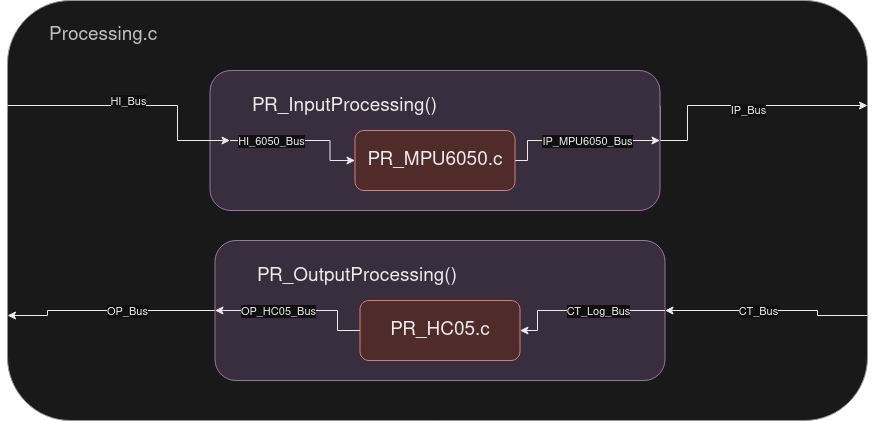

The diagram above was exported from draw.io. Its source (the exported page's mxGraphModel, read from the mxfile embedded in the PNG):
<mxGraphModel dx="1434" dy="793" grid="1" gridSize="10" guides="1" tooltips="1" connect="1" arrows="1" fold="1" page="1" pageScale="1" pageWidth="850" pageHeight="1100" math="0" shadow="0">
  <root>
    <mxCell id="0" />
    <mxCell id="1" parent="0" />
    <mxCell id="rKWjHWMnHtqtAqGkGN10-1" style="edgeStyle=orthogonalEdgeStyle;rounded=0;orthogonalLoop=1;jettySize=auto;html=1;exitX=0.5;exitY=1;exitDx=0;exitDy=0;" parent="1" edge="1">
      <mxGeometry relative="1" as="geometry">
        <mxPoint x="480" y="310" as="sourcePoint" />
        <mxPoint x="480" y="310" as="targetPoint" />
      </mxGeometry>
    </mxCell>
    <mxCell id="rKWjHWMnHtqtAqGkGN10-2" value="&lt;blockquote style=&quot;font-size: 18px;&quot;&gt;&lt;font style=&quot;font-size: 19px;&quot;&gt;Processing.c&lt;/font&gt;&lt;/blockquote&gt;" style="rounded=1;whiteSpace=wrap;html=1;fillColor=#f5f5f5;strokeColor=#666666;align=left;labelPosition=center;verticalLabelPosition=middle;verticalAlign=top;fontColor=#333333;" parent="1" vertex="1">
      <mxGeometry x="50" y="300" width="860" height="420" as="geometry" />
    </mxCell>
    <mxCell id="rKWjHWMnHtqtAqGkGN10-3" style="edgeStyle=orthogonalEdgeStyle;rounded=0;orthogonalLoop=1;jettySize=auto;html=1;exitX=1;exitY=0.25;exitDx=0;exitDy=0;entryX=1;entryY=0.25;entryDx=0;entryDy=0;" parent="1" source="rKWjHWMnHtqtAqGkGN10-5" target="rKWjHWMnHtqtAqGkGN10-2" edge="1">
      <mxGeometry relative="1" as="geometry">
        <Array as="points">
          <mxPoint x="703" y="440" />
          <mxPoint x="730" y="440" />
          <mxPoint x="730" y="405" />
        </Array>
      </mxGeometry>
    </mxCell>
    <mxCell id="rKWjHWMnHtqtAqGkGN10-4" value="IP_Bus" style="edgeLabel;html=1;align=center;verticalAlign=middle;resizable=0;points=[];" parent="rKWjHWMnHtqtAqGkGN10-3" vertex="1" connectable="0">
      <mxGeometry x="-0.5327" y="-2" relative="1" as="geometry">
        <mxPoint x="58" y="-28" as="offset" />
      </mxGeometry>
    </mxCell>
    <mxCell id="rKWjHWMnHtqtAqGkGN10-5" value="&lt;blockquote&gt;PR_InputProcessing()&lt;/blockquote&gt;" style="rounded=1;whiteSpace=wrap;html=1;fillColor=#e1d5e7;strokeColor=#9673a6;fontSize=19;align=left;verticalAlign=top;" parent="1" vertex="1">
      <mxGeometry x="252.5" y="370" width="450" height="140" as="geometry" />
    </mxCell>
    <mxCell id="rKWjHWMnHtqtAqGkGN10-6" style="edgeStyle=orthogonalEdgeStyle;rounded=0;orthogonalLoop=1;jettySize=auto;html=1;exitX=1;exitY=0.5;exitDx=0;exitDy=0;entryX=1;entryY=0.5;entryDx=0;entryDy=0;" parent="1" source="rKWjHWMnHtqtAqGkGN10-8" target="rKWjHWMnHtqtAqGkGN10-5" edge="1">
      <mxGeometry relative="1" as="geometry">
        <Array as="points">
          <mxPoint x="570" y="460" />
          <mxPoint x="570" y="440" />
        </Array>
      </mxGeometry>
    </mxCell>
    <mxCell id="rKWjHWMnHtqtAqGkGN10-7" value="IP_MPU6050_Bus" style="edgeLabel;html=1;align=center;verticalAlign=middle;resizable=0;points=[];" parent="rKWjHWMnHtqtAqGkGN10-6" vertex="1" connectable="0">
      <mxGeometry x="-0.1523" y="1" relative="1" as="geometry">
        <mxPoint x="22" y="1" as="offset" />
      </mxGeometry>
    </mxCell>
    <mxCell id="rKWjHWMnHtqtAqGkGN10-8" value="PR_MPU6050.c" style="rounded=1;whiteSpace=wrap;html=1;fillColor=#f8cecc;strokeColor=#b85450;fontSize=19;" parent="1" vertex="1">
      <mxGeometry x="397.5" y="430" width="160" height="60" as="geometry" />
    </mxCell>
    <mxCell id="rKWjHWMnHtqtAqGkGN10-9" style="edgeStyle=orthogonalEdgeStyle;rounded=0;orthogonalLoop=1;jettySize=auto;html=1;exitX=0;exitY=0.25;exitDx=0;exitDy=0;" parent="1" source="rKWjHWMnHtqtAqGkGN10-2" edge="1">
      <mxGeometry relative="1" as="geometry">
        <mxPoint x="272.5" y="440" as="targetPoint" />
        <Array as="points">
          <mxPoint x="220" y="405" />
          <mxPoint x="220" y="440" />
        </Array>
      </mxGeometry>
    </mxCell>
    <mxCell id="rKWjHWMnHtqtAqGkGN10-10" value="HI_Bus" style="edgeLabel;html=1;align=center;verticalAlign=middle;resizable=0;points=[];" parent="rKWjHWMnHtqtAqGkGN10-9" vertex="1" connectable="0">
      <mxGeometry x="-0.042" y="-1" relative="1" as="geometry">
        <mxPoint x="-3" y="-6" as="offset" />
      </mxGeometry>
    </mxCell>
    <mxCell id="rKWjHWMnHtqtAqGkGN10-11" style="edgeStyle=orthogonalEdgeStyle;rounded=0;orthogonalLoop=1;jettySize=auto;html=1;entryX=0;entryY=0.5;entryDx=0;entryDy=0;" parent="1" target="rKWjHWMnHtqtAqGkGN10-8" edge="1">
      <mxGeometry relative="1" as="geometry">
        <mxPoint x="272.5" y="440" as="sourcePoint" />
        <Array as="points">
          <mxPoint x="272.5" y="440" />
          <mxPoint x="372.5" y="440" />
          <mxPoint x="372.5" y="460" />
        </Array>
      </mxGeometry>
    </mxCell>
    <mxCell id="rKWjHWMnHtqtAqGkGN10-12" value="HI_6050_Bus" style="edgeLabel;html=1;align=center;verticalAlign=middle;resizable=0;points=[];" parent="rKWjHWMnHtqtAqGkGN10-11" vertex="1" connectable="0">
      <mxGeometry x="-0.0901" y="-2" relative="1" as="geometry">
        <mxPoint x="-25" y="-2" as="offset" />
      </mxGeometry>
    </mxCell>
    <mxCell id="rKWjHWMnHtqtAqGkGN10-13" style="edgeStyle=orthogonalEdgeStyle;rounded=0;orthogonalLoop=1;jettySize=auto;html=1;exitX=0;exitY=0.5;exitDx=0;exitDy=0;entryX=0;entryY=0.75;entryDx=0;entryDy=0;" parent="1" source="rKWjHWMnHtqtAqGkGN10-15" target="rKWjHWMnHtqtAqGkGN10-2" edge="1">
      <mxGeometry relative="1" as="geometry">
        <Array as="points">
          <mxPoint x="90" y="610" />
          <mxPoint x="90" y="615" />
        </Array>
      </mxGeometry>
    </mxCell>
    <mxCell id="rKWjHWMnHtqtAqGkGN10-14" value="OP_Bus" style="edgeLabel;html=1;align=center;verticalAlign=middle;resizable=0;points=[];" parent="rKWjHWMnHtqtAqGkGN10-13" vertex="1" connectable="0">
      <mxGeometry x="-0.1947" y="-1" relative="1" as="geometry">
        <mxPoint x="-2" y="1" as="offset" />
      </mxGeometry>
    </mxCell>
    <mxCell id="rKWjHWMnHtqtAqGkGN10-15" value="&lt;blockquote&gt;PR_OutputProcessing()&lt;/blockquote&gt;" style="rounded=1;whiteSpace=wrap;html=1;fillColor=#e1d5e7;strokeColor=#9673a6;fontSize=19;align=left;verticalAlign=top;" parent="1" vertex="1">
      <mxGeometry x="257.5" y="540" width="450" height="140" as="geometry" />
    </mxCell>
    <mxCell id="rKWjHWMnHtqtAqGkGN10-16" value="PR_HC05.c" style="rounded=1;whiteSpace=wrap;html=1;fillColor=#f8cecc;strokeColor=#b85450;fontSize=19;" parent="1" vertex="1">
      <mxGeometry x="402.5" y="600" width="160" height="60" as="geometry" />
    </mxCell>
    <mxCell id="rKWjHWMnHtqtAqGkGN10-17" style="edgeStyle=orthogonalEdgeStyle;rounded=0;orthogonalLoop=1;jettySize=auto;html=1;exitX=0;exitY=0.5;exitDx=0;exitDy=0;entryX=0;entryY=0.5;entryDx=0;entryDy=0;" parent="1" source="rKWjHWMnHtqtAqGkGN10-16" target="rKWjHWMnHtqtAqGkGN10-15" edge="1">
      <mxGeometry relative="1" as="geometry">
        <Array as="points">
          <mxPoint x="380" y="630" />
          <mxPoint x="380" y="610" />
        </Array>
      </mxGeometry>
    </mxCell>
    <mxCell id="rKWjHWMnHtqtAqGkGN10-18" value="OP_HC05_Bus" style="edgeLabel;html=1;align=center;verticalAlign=middle;resizable=0;points=[];" parent="rKWjHWMnHtqtAqGkGN10-17" vertex="1" connectable="0">
      <mxGeometry x="-0.5507" y="1" relative="1" as="geometry">
        <mxPoint x="-59" y="-5" as="offset" />
      </mxGeometry>
    </mxCell>
    <mxCell id="rKWjHWMnHtqtAqGkGN10-19" style="edgeStyle=orthogonalEdgeStyle;rounded=0;orthogonalLoop=1;jettySize=auto;html=1;exitX=1;exitY=0.5;exitDx=0;exitDy=0;entryX=1;entryY=0.5;entryDx=0;entryDy=0;" parent="1" source="rKWjHWMnHtqtAqGkGN10-15" target="rKWjHWMnHtqtAqGkGN10-16" edge="1">
      <mxGeometry relative="1" as="geometry">
        <Array as="points">
          <mxPoint x="580" y="610" />
          <mxPoint x="580" y="630" />
        </Array>
      </mxGeometry>
    </mxCell>
    <mxCell id="rKWjHWMnHtqtAqGkGN10-20" value="CT_Log_Bus" style="edgeLabel;html=1;align=center;verticalAlign=middle;resizable=0;points=[];" parent="rKWjHWMnHtqtAqGkGN10-19" vertex="1" connectable="0">
      <mxGeometry x="-0.2263" y="3" relative="1" as="geometry">
        <mxPoint x="-3" y="-3" as="offset" />
      </mxGeometry>
    </mxCell>
    <mxCell id="rKWjHWMnHtqtAqGkGN10-21" style="edgeStyle=orthogonalEdgeStyle;rounded=0;orthogonalLoop=1;jettySize=auto;html=1;exitX=1;exitY=0.75;exitDx=0;exitDy=0;entryX=1;entryY=0.5;entryDx=0;entryDy=0;" parent="1" source="rKWjHWMnHtqtAqGkGN10-2" target="rKWjHWMnHtqtAqGkGN10-15" edge="1">
      <mxGeometry relative="1" as="geometry">
        <Array as="points">
          <mxPoint x="860" y="615" />
          <mxPoint x="860" y="610" />
        </Array>
      </mxGeometry>
    </mxCell>
    <mxCell id="rKWjHWMnHtqtAqGkGN10-22" value="CT_Bus" style="edgeLabel;html=1;align=center;verticalAlign=middle;resizable=0;points=[];" parent="rKWjHWMnHtqtAqGkGN10-21" vertex="1" connectable="0">
      <mxGeometry x="-0.2686" y="3" relative="1" as="geometry">
        <mxPoint x="-39" y="-3" as="offset" />
      </mxGeometry>
    </mxCell>
  </root>
</mxGraphModel>